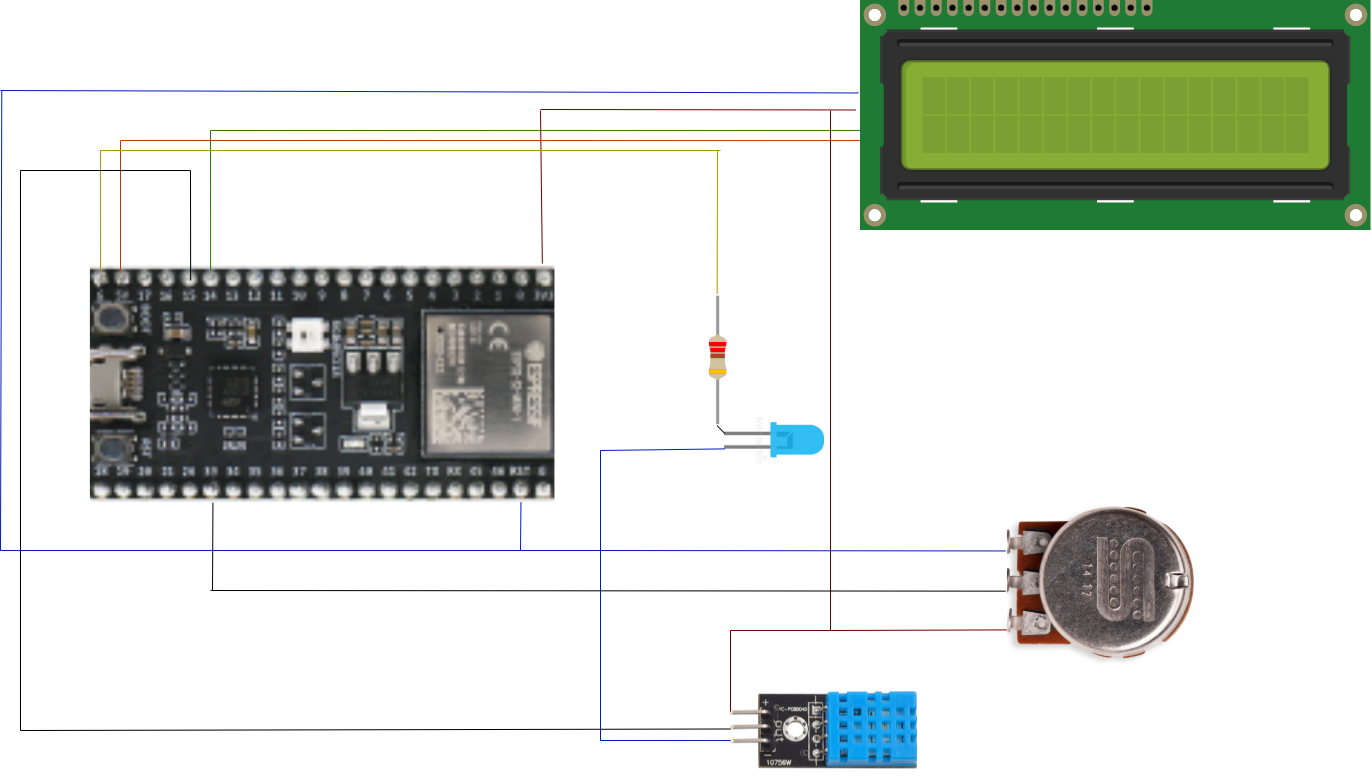

The diagram above was exported from draw.io. Its source (the exported page's mxGraphModel, read from the mxfile embedded in the PNG):
<mxGraphModel dx="2125" dy="1175" grid="1" gridSize="10" guides="1" tooltips="1" connect="1" arrows="1" fold="1" page="1" pageScale="1" pageWidth="850" pageHeight="1100" math="0" shadow="0">
  <root>
    <mxCell id="0" />
    <mxCell id="1" parent="0" />
    <mxCell id="4RrP54yNG9iujiDq4-S_-2" value="" style="shape=image;verticalLabelPosition=bottom;labelBackgroundColor=default;verticalAlign=top;aspect=fixed;imageAspect=0;image=https://www.makerguides.com/wp-content/uploads/2020/04/lcd.svg;" vertex="1" parent="1">
      <mxGeometry x="1010" y="50" width="510.74" height="230" as="geometry" />
    </mxCell>
    <mxCell id="4RrP54yNG9iujiDq4-S_-6" value="" style="shape=image;verticalLabelPosition=bottom;labelBackgroundColor=default;verticalAlign=top;aspect=fixed;imageAspect=0;image=https://www.smart-prototyping.com/image/data/2_components/sensors/101810%20DHT11/DHT11-pin.jpg;clipPath=inset(10.63% 6.33% 10.63% 19.67%);" vertex="1" parent="1">
      <mxGeometry x="880" y="740" width="187" height="84.23" as="geometry" />
    </mxCell>
    <mxCell id="4RrP54yNG9iujiDq4-S_-7" value="" style="shape=image;verticalLabelPosition=bottom;labelBackgroundColor=default;verticalAlign=top;aspect=fixed;imageAspect=0;image=https://www.seymourduncan.com/wp-content/uploads/2019/10/guitar-volume-pot-11807-60-250.png;rotation=90;clipPath=inset(10.38% 27% 11.32% 26%);" vertex="1" parent="1">
      <mxGeometry x="1170" y="540" width="158.83734939759037" height="187" as="geometry" />
    </mxCell>
    <mxCell id="4RrP54yNG9iujiDq4-S_-12" value="" style="shape=image;verticalLabelPosition=bottom;labelBackgroundColor=default;verticalAlign=top;aspect=fixed;imageAspect=0;image=https://thumbs.dreamstime.com/b/blue-led-icon-white-background-sign-light-emitting-diode-flat-style-159985541.jpg;clipPath=inset(10% 37.33% 26.67% 33.33%);rotation=90;" vertex="1" parent="1">
      <mxGeometry x="900" y="440" width="46.31578947368421" height="100" as="geometry" />
    </mxCell>
    <mxCell id="4RrP54yNG9iujiDq4-S_-13" value="" style="shape=image;verticalLabelPosition=bottom;labelBackgroundColor=default;verticalAlign=top;aspect=fixed;imageAspect=0;image=https://www.electrokit.com/uploads/productimage/40812/40812016.png;rotation=90;" vertex="1" parent="1">
      <mxGeometry x="800" y="390" width="133.33" height="40" as="geometry" />
    </mxCell>
    <mxCell id="4RrP54yNG9iujiDq4-S_-14" value="" style="endArrow=none;html=1;rounded=0;fillColor=#0050ef;strokeColor=#001DBC;entryX=-0.004;entryY=0.402;entryDx=0;entryDy=0;entryPerimeter=0;" edge="1" parent="1" target="4RrP54yNG9iujiDq4-S_-2">
      <mxGeometry width="50" height="50" relative="1" as="geometry">
        <mxPoint x="150" y="140" as="sourcePoint" />
        <mxPoint x="720" y="450" as="targetPoint" />
      </mxGeometry>
    </mxCell>
    <mxCell id="4RrP54yNG9iujiDq4-S_-15" value="" style="endArrow=none;html=1;rounded=0;fillColor=#0050ef;strokeColor=#001DBC;" edge="1" parent="1">
      <mxGeometry width="50" height="50" relative="1" as="geometry">
        <mxPoint x="150" y="600" as="sourcePoint" />
        <mxPoint x="151.28" y="140" as="targetPoint" />
      </mxGeometry>
    </mxCell>
    <mxCell id="4RrP54yNG9iujiDq4-S_-16" value="" style="endArrow=none;html=1;rounded=0;fillColor=#a20025;strokeColor=#6F0000;entryX=-0.009;entryY=0.476;entryDx=0;entryDy=0;entryPerimeter=0;" edge="1" parent="1" target="4RrP54yNG9iujiDq4-S_-2">
      <mxGeometry width="50" height="50" relative="1" as="geometry">
        <mxPoint x="690" y="159" as="sourcePoint" />
        <mxPoint x="610" y="260" as="targetPoint" />
      </mxGeometry>
    </mxCell>
    <mxCell id="4RrP54yNG9iujiDq4-S_-17" value="" style="shape=image;verticalLabelPosition=bottom;labelBackgroundColor=default;verticalAlign=top;aspect=fixed;imageAspect=0;image=https://www.espressif.com/sites/default/files/dev-board/ESP32-S2-DevKitM-1%20small_0.png;rotation=90;clipPath=inset(13.68% 23.51% 5.72% 20.86%);" vertex="1" parent="1">
      <mxGeometry x="350.71" y="200" width="240.89" height="464.57" as="geometry" />
    </mxCell>
    <mxCell id="4RrP54yNG9iujiDq4-S_-18" value="" style="endArrow=none;html=1;rounded=0;fillColor=#0050ef;strokeColor=#001DBC;" edge="1" parent="1">
      <mxGeometry width="50" height="50" relative="1" as="geometry">
        <mxPoint x="150" y="600" as="sourcePoint" />
        <mxPoint x="670" y="600" as="targetPoint" />
        <Array as="points">
          <mxPoint x="150" y="600" />
        </Array>
      </mxGeometry>
    </mxCell>
    <mxCell id="4RrP54yNG9iujiDq4-S_-19" value="" style="endArrow=none;html=1;rounded=0;exitX=0.996;exitY=0.071;exitDx=0;exitDy=0;exitPerimeter=0;fillColor=#0050ef;strokeColor=#001DBC;" edge="1" parent="1" source="4RrP54yNG9iujiDq4-S_-17">
      <mxGeometry width="50" height="50" relative="1" as="geometry">
        <mxPoint x="640" y="460" as="sourcePoint" />
        <mxPoint x="670" y="600" as="targetPoint" />
      </mxGeometry>
    </mxCell>
    <mxCell id="4RrP54yNG9iujiDq4-S_-20" value="" style="endArrow=none;html=1;rounded=0;exitX=0.005;exitY=0.025;exitDx=0;exitDy=0;exitPerimeter=0;fillColor=#a20025;strokeColor=#6F0000;" edge="1" parent="1" source="4RrP54yNG9iujiDq4-S_-17">
      <mxGeometry width="50" height="50" relative="1" as="geometry">
        <mxPoint x="640" y="460" as="sourcePoint" />
        <mxPoint x="690" y="160" as="targetPoint" />
      </mxGeometry>
    </mxCell>
    <mxCell id="4RrP54yNG9iujiDq4-S_-24" value="" style="endArrow=none;html=1;rounded=0;entryX=0;entryY=0.565;entryDx=0;entryDy=0;entryPerimeter=0;fillColor=#60a917;strokeColor=#2D7600;" edge="1" parent="1" target="4RrP54yNG9iujiDq4-S_-2">
      <mxGeometry width="50" height="50" relative="1" as="geometry">
        <mxPoint x="360" y="180" as="sourcePoint" />
        <mxPoint x="660" y="470" as="targetPoint" />
      </mxGeometry>
    </mxCell>
    <mxCell id="4RrP54yNG9iujiDq4-S_-25" value="" style="endArrow=none;html=1;rounded=0;fillColor=#60a917;strokeColor=#2D7600;entryX=0.034;entryY=0.739;entryDx=0;entryDy=0;entryPerimeter=0;" edge="1" parent="1" target="4RrP54yNG9iujiDq4-S_-17">
      <mxGeometry width="50" height="50" relative="1" as="geometry">
        <mxPoint x="360" y="180" as="sourcePoint" />
        <mxPoint x="750" y="490" as="targetPoint" />
      </mxGeometry>
    </mxCell>
    <mxCell id="4RrP54yNG9iujiDq4-S_-26" value="" style="endArrow=none;html=1;rounded=0;entryX=0;entryY=0.609;entryDx=0;entryDy=0;entryPerimeter=0;fillColor=#fa6800;strokeColor=#C73500;" edge="1" parent="1" target="4RrP54yNG9iujiDq4-S_-2">
      <mxGeometry width="50" height="50" relative="1" as="geometry">
        <mxPoint x="270" y="190" as="sourcePoint" />
        <mxPoint x="640" y="480" as="targetPoint" />
      </mxGeometry>
    </mxCell>
    <mxCell id="4RrP54yNG9iujiDq4-S_-27" value="" style="endArrow=none;html=1;rounded=0;fillColor=#fa6800;strokeColor=#C73500;exitX=0.034;exitY=0.933;exitDx=0;exitDy=0;exitPerimeter=0;" edge="1" parent="1" source="4RrP54yNG9iujiDq4-S_-17">
      <mxGeometry width="50" height="50" relative="1" as="geometry">
        <mxPoint x="590" y="530" as="sourcePoint" />
        <mxPoint x="270" y="190" as="targetPoint" />
      </mxGeometry>
    </mxCell>
    <mxCell id="4RrP54yNG9iujiDq4-S_-28" value="" style="endArrow=none;html=1;rounded=0;entryX=0.989;entryY=0.5;entryDx=0;entryDy=0;exitX=0.346;exitY=0.99;exitDx=0;exitDy=0;entryPerimeter=0;exitPerimeter=0;" edge="1" parent="1" source="4RrP54yNG9iujiDq4-S_-12" target="4RrP54yNG9iujiDq4-S_-13">
      <mxGeometry width="50" height="50" relative="1" as="geometry">
        <mxPoint x="830" y="580" as="sourcePoint" />
        <mxPoint x="880" y="530" as="targetPoint" />
      </mxGeometry>
    </mxCell>
    <mxCell id="4RrP54yNG9iujiDq4-S_-29" value="" style="endArrow=none;html=1;rounded=0;fillColor=#0050ef;strokeColor=#001DBC;" edge="1" parent="1">
      <mxGeometry width="50" height="50" relative="1" as="geometry">
        <mxPoint x="670" y="600" as="sourcePoint" />
        <mxPoint x="750" y="600" as="targetPoint" />
      </mxGeometry>
    </mxCell>
    <mxCell id="4RrP54yNG9iujiDq4-S_-30" value="" style="endArrow=none;html=1;rounded=0;fillColor=#0050ef;strokeColor=#001DBC;" edge="1" parent="1">
      <mxGeometry width="50" height="50" relative="1" as="geometry">
        <mxPoint x="750" y="600" as="sourcePoint" />
        <mxPoint x="750" y="500" as="targetPoint" />
      </mxGeometry>
    </mxCell>
    <mxCell id="4RrP54yNG9iujiDq4-S_-31" value="" style="endArrow=none;html=1;rounded=0;fillColor=#0050ef;strokeColor=#001DBC;exitX=0.681;exitY=0.988;exitDx=0;exitDy=0;exitPerimeter=0;" edge="1" parent="1" source="4RrP54yNG9iujiDq4-S_-12">
      <mxGeometry width="50" height="50" relative="1" as="geometry">
        <mxPoint x="880" y="500" as="sourcePoint" />
        <mxPoint x="750" y="500" as="targetPoint" />
      </mxGeometry>
    </mxCell>
    <mxCell id="4RrP54yNG9iujiDq4-S_-32" value="" style="endArrow=none;html=1;rounded=0;entryX=0;entryY=0.5;entryDx=0;entryDy=0;fillColor=#e3c800;strokeColor=#B09500;" edge="1" parent="1" target="4RrP54yNG9iujiDq4-S_-13">
      <mxGeometry width="50" height="50" relative="1" as="geometry">
        <mxPoint x="867" y="200" as="sourcePoint" />
        <mxPoint x="730" y="370" as="targetPoint" />
      </mxGeometry>
    </mxCell>
    <mxCell id="4RrP54yNG9iujiDq4-S_-33" value="" style="endArrow=none;html=1;rounded=0;fillColor=#e3c800;strokeColor=#B09500;" edge="1" parent="1">
      <mxGeometry width="50" height="50" relative="1" as="geometry">
        <mxPoint x="250" y="200" as="sourcePoint" />
        <mxPoint x="870" y="200" as="targetPoint" />
      </mxGeometry>
    </mxCell>
    <mxCell id="4RrP54yNG9iujiDq4-S_-34" value="" style="endArrow=none;html=1;rounded=0;exitX=0.034;exitY=0.976;exitDx=0;exitDy=0;exitPerimeter=0;fillColor=#e3c800;strokeColor=#B09500;" edge="1" parent="1" source="4RrP54yNG9iujiDq4-S_-17">
      <mxGeometry width="50" height="50" relative="1" as="geometry">
        <mxPoint x="680" y="420" as="sourcePoint" />
        <mxPoint x="250" y="200" as="targetPoint" />
      </mxGeometry>
    </mxCell>
    <mxCell id="4RrP54yNG9iujiDq4-S_-35" value="" style="endArrow=none;html=1;rounded=0;entryX=0.292;entryY=1.005;entryDx=0;entryDy=0;entryPerimeter=0;fillColor=#0050ef;strokeColor=#001DBC;" edge="1" parent="1" target="4RrP54yNG9iujiDq4-S_-7">
      <mxGeometry width="50" height="50" relative="1" as="geometry">
        <mxPoint x="750" y="600" as="sourcePoint" />
        <mxPoint x="890" y="660" as="targetPoint" />
      </mxGeometry>
    </mxCell>
    <mxCell id="4RrP54yNG9iujiDq4-S_-36" value="" style="endArrow=none;html=1;rounded=0;fillColor=#a20025;strokeColor=#6F0000;" edge="1" parent="1">
      <mxGeometry width="50" height="50" relative="1" as="geometry">
        <mxPoint x="980" y="680" as="sourcePoint" />
        <mxPoint x="980" y="160" as="targetPoint" />
      </mxGeometry>
    </mxCell>
    <mxCell id="4RrP54yNG9iujiDq4-S_-37" value="" style="endArrow=none;html=1;rounded=0;entryX=0.789;entryY=0.998;entryDx=0;entryDy=0;entryPerimeter=0;fillColor=#a20025;strokeColor=#6F0000;" edge="1" parent="1" target="4RrP54yNG9iujiDq4-S_-7">
      <mxGeometry width="50" height="50" relative="1" as="geometry">
        <mxPoint x="980" y="680" as="sourcePoint" />
        <mxPoint x="970" y="510" as="targetPoint" />
      </mxGeometry>
    </mxCell>
    <mxCell id="4RrP54yNG9iujiDq4-S_-38" value="" style="endArrow=none;html=1;rounded=0;exitX=0.998;exitY=0.734;exitDx=0;exitDy=0;exitPerimeter=0;" edge="1" parent="1" source="4RrP54yNG9iujiDq4-S_-17">
      <mxGeometry width="50" height="50" relative="1" as="geometry">
        <mxPoint x="570" y="770" as="sourcePoint" />
        <mxPoint x="362" y="640" as="targetPoint" />
      </mxGeometry>
    </mxCell>
    <mxCell id="4RrP54yNG9iujiDq4-S_-39" value="" style="endArrow=none;html=1;rounded=0;entryX=0.545;entryY=1.004;entryDx=0;entryDy=0;entryPerimeter=0;" edge="1" parent="1" target="4RrP54yNG9iujiDq4-S_-7">
      <mxGeometry width="50" height="50" relative="1" as="geometry">
        <mxPoint x="360" y="640" as="sourcePoint" />
        <mxPoint x="430" y="520" as="targetPoint" />
      </mxGeometry>
    </mxCell>
    <mxCell id="4RrP54yNG9iujiDq4-S_-40" value="" style="endArrow=none;html=1;rounded=0;fillColor=#0050ef;strokeColor=#001DBC;" edge="1" parent="1">
      <mxGeometry width="50" height="50" relative="1" as="geometry">
        <mxPoint x="750" y="600" as="sourcePoint" />
        <mxPoint x="750" y="790" as="targetPoint" />
      </mxGeometry>
    </mxCell>
    <mxCell id="4RrP54yNG9iujiDq4-S_-41" value="" style="endArrow=none;html=1;rounded=0;entryX=0;entryY=0.594;entryDx=0;entryDy=0;entryPerimeter=0;fillColor=#0050ef;strokeColor=#001DBC;" edge="1" parent="1" target="4RrP54yNG9iujiDq4-S_-6">
      <mxGeometry width="50" height="50" relative="1" as="geometry">
        <mxPoint x="750" y="790" as="sourcePoint" />
        <mxPoint x="940" y="770" as="targetPoint" />
      </mxGeometry>
    </mxCell>
    <mxCell id="4RrP54yNG9iujiDq4-S_-42" value="" style="endArrow=none;html=1;rounded=0;fillColor=#a20025;strokeColor=#6F0000;" edge="1" parent="1">
      <mxGeometry width="50" height="50" relative="1" as="geometry">
        <mxPoint x="880" y="680" as="sourcePoint" />
        <mxPoint x="980" y="680" as="targetPoint" />
      </mxGeometry>
    </mxCell>
    <mxCell id="4RrP54yNG9iujiDq4-S_-43" value="" style="endArrow=none;html=1;rounded=0;exitX=0;exitY=0.25;exitDx=0;exitDy=0;fillColor=#a20025;strokeColor=#6F0000;" edge="1" parent="1" source="4RrP54yNG9iujiDq4-S_-6">
      <mxGeometry width="50" height="50" relative="1" as="geometry">
        <mxPoint x="860" y="730" as="sourcePoint" />
        <mxPoint x="880" y="680" as="targetPoint" />
      </mxGeometry>
    </mxCell>
    <mxCell id="4RrP54yNG9iujiDq4-S_-44" value="" style="endArrow=none;html=1;rounded=0;entryX=0;entryY=0.457;entryDx=0;entryDy=0;entryPerimeter=0;" edge="1" parent="1" target="4RrP54yNG9iujiDq4-S_-6">
      <mxGeometry width="50" height="50" relative="1" as="geometry">
        <mxPoint x="170" y="780" as="sourcePoint" />
        <mxPoint x="560" y="450" as="targetPoint" />
      </mxGeometry>
    </mxCell>
    <mxCell id="4RrP54yNG9iujiDq4-S_-45" value="" style="endArrow=none;html=1;rounded=0;" edge="1" parent="1">
      <mxGeometry width="50" height="50" relative="1" as="geometry">
        <mxPoint x="170" y="780" as="sourcePoint" />
        <mxPoint x="170" y="220" as="targetPoint" />
      </mxGeometry>
    </mxCell>
    <mxCell id="4RrP54yNG9iujiDq4-S_-46" value="" style="endArrow=none;html=1;rounded=0;" edge="1" parent="1">
      <mxGeometry width="50" height="50" relative="1" as="geometry">
        <mxPoint x="170" y="220" as="sourcePoint" />
        <mxPoint x="340" y="220" as="targetPoint" />
      </mxGeometry>
    </mxCell>
    <mxCell id="4RrP54yNG9iujiDq4-S_-47" value="" style="endArrow=none;html=1;rounded=0;entryX=0.075;entryY=0.782;entryDx=0;entryDy=0;entryPerimeter=0;" edge="1" parent="1" target="4RrP54yNG9iujiDq4-S_-17">
      <mxGeometry width="50" height="50" relative="1" as="geometry">
        <mxPoint x="340" y="220" as="sourcePoint" />
        <mxPoint x="430" y="240" as="targetPoint" />
      </mxGeometry>
    </mxCell>
  </root>
</mxGraphModel>